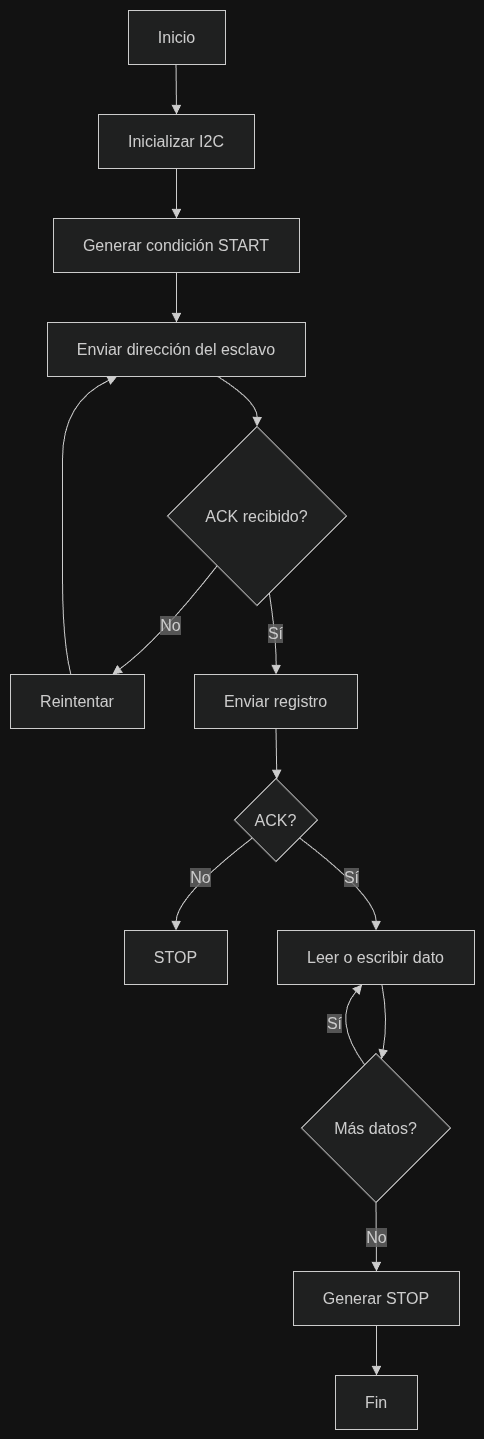

The diagram above was exported from draw.io. Its source (the exported page's mxGraphModel, read from the mxfile embedded in the PNG):
<mxGraphModel dx="815" dy="486" grid="1" gridSize="10" guides="1" tooltips="1" connect="1" arrows="1" fold="1" page="1" pageScale="1" pageWidth="827" pageHeight="1169" math="0" shadow="0">
  <root>
    <mxCell id="0" />
    <mxCell id="1" parent="0" />
    <UserObject label="" mermaidData="{&#10;  &quot;data&quot;: &quot;flowchart TD\n  A[Inicio] --&gt; B[Inicializar I2C]\n  B --&gt; C[Generar condición START]\n  C --&gt; D[Enviar dirección del esclavo]\n  D --&gt; E{ACK recibido?}\n  E -- No --&gt; F[Reintentar]\n  F --&gt; D\n  E -- Sí --&gt; G[Enviar registro]\n  G --&gt; H{ACK?}\n  H -- No --&gt; I[STOP]\n  H -- Sí --&gt; J[Leer o escribir dato]\n  J --&gt; K{Más datos?}\n  K -- Sí --&gt; J\n  K -- No --&gt; L[Generar STOP]\n  L --&gt; M[Fin]&quot;,&#10;  &quot;config&quot;: null&#10;}" id="7QpOL0eh_7JVVmamN2OS-2">
      <mxCell connectable="0" parent="1" style="group;transparentBounds=1;editIcon=1;lockedGroup=0;groupPadding=10;" vertex="1">
        <mxGeometry as="geometry" />
      </mxCell>
    </UserObject>
    <UserObject label="Inicio" mermaidId="n:A" mermaidBaseStyle="html=1;whiteSpace=wrap;strokeWidth=1;fillColor=light-dark(#ECECFF,#1f2020);strokeColor=light-dark(#9370DB,#cccccc);fontColor=light-dark(#333333,#cccccc);fontFamily=Trebuchet MS,Verdana,Arial,sans-serif;fontSize=16;" mermaidBaseValue="Inicio" id="7QpOL0eh_7JVVmamN2OS-3">
      <mxCell parent="7QpOL0eh_7JVVmamN2OS-2" style="html=1;whiteSpace=wrap;strokeWidth=1;fillColor=light-dark(#ECECFF,#1f2020);strokeColor=light-dark(#9370DB,#cccccc);fontColor=light-dark(#333333,#cccccc);fontFamily=Trebuchet MS,Verdana,Arial,sans-serif;fontSize=16;" vertex="1">
        <mxGeometry height="54" width="97" x="148" y="30" as="geometry" />
      </mxCell>
    </UserObject>
    <UserObject label="Inicializar I2C" mermaidId="n:B" mermaidBaseStyle="html=1;whiteSpace=wrap;strokeWidth=1;fillColor=light-dark(#ECECFF,#1f2020);strokeColor=light-dark(#9370DB,#cccccc);fontColor=light-dark(#333333,#cccccc);fontFamily=Trebuchet MS,Verdana,Arial,sans-serif;fontSize=16;" mermaidBaseValue="Inicializar I2C" id="7QpOL0eh_7JVVmamN2OS-4">
      <mxCell parent="7QpOL0eh_7JVVmamN2OS-2" style="html=1;whiteSpace=wrap;strokeWidth=1;fillColor=light-dark(#ECECFF,#1f2020);strokeColor=light-dark(#9370DB,#cccccc);fontColor=light-dark(#333333,#cccccc);fontFamily=Trebuchet MS,Verdana,Arial,sans-serif;fontSize=16;" vertex="1">
        <mxGeometry height="54" width="156" x="118" y="134" as="geometry" />
      </mxCell>
    </UserObject>
    <UserObject label="Generar condición START" mermaidId="n:C" mermaidBaseStyle="html=1;whiteSpace=wrap;strokeWidth=1;fillColor=light-dark(#ECECFF,#1f2020);strokeColor=light-dark(#9370DB,#cccccc);fontColor=light-dark(#333333,#cccccc);fontFamily=Trebuchet MS,Verdana,Arial,sans-serif;fontSize=16;" mermaidBaseValue="Generar condición START" id="7QpOL0eh_7JVVmamN2OS-5">
      <mxCell parent="7QpOL0eh_7JVVmamN2OS-2" style="html=1;whiteSpace=wrap;strokeWidth=1;fillColor=light-dark(#ECECFF,#1f2020);strokeColor=light-dark(#9370DB,#cccccc);fontColor=light-dark(#333333,#cccccc);fontFamily=Trebuchet MS,Verdana,Arial,sans-serif;fontSize=16;" vertex="1">
        <mxGeometry height="54" width="246" x="73" y="238" as="geometry" />
      </mxCell>
    </UserObject>
    <UserObject label="Enviar dirección del esclavo" mermaidId="n:D" mermaidBaseStyle="html=1;whiteSpace=wrap;strokeWidth=1;fillColor=light-dark(#ECECFF,#1f2020);strokeColor=light-dark(#9370DB,#cccccc);fontColor=light-dark(#333333,#cccccc);fontFamily=Trebuchet MS,Verdana,Arial,sans-serif;fontSize=16;" mermaidBaseValue="Enviar dirección del esclavo" id="7QpOL0eh_7JVVmamN2OS-6">
      <mxCell parent="7QpOL0eh_7JVVmamN2OS-2" style="html=1;whiteSpace=wrap;strokeWidth=1;fillColor=light-dark(#ECECFF,#1f2020);strokeColor=light-dark(#9370DB,#cccccc);fontColor=light-dark(#333333,#cccccc);fontFamily=Trebuchet MS,Verdana,Arial,sans-serif;fontSize=16;" vertex="1">
        <mxGeometry height="54" width="258" x="67" y="342" as="geometry" />
      </mxCell>
    </UserObject>
    <UserObject label="ACK recibido?" mermaidId="n:E" mermaidBaseStyle="rhombus;html=1;strokeWidth=1;whiteSpace=wrap;fillColor=light-dark(#ECECFF,#1f2020);strokeColor=light-dark(#9370DB,#cccccc);fontColor=light-dark(#333333,#cccccc);fontFamily=Trebuchet MS,Verdana,Arial,sans-serif;fontSize=16;" mermaidBaseValue="ACK recibido?" id="7QpOL0eh_7JVVmamN2OS-7">
      <mxCell parent="7QpOL0eh_7JVVmamN2OS-2" style="rhombus;html=1;strokeWidth=1;whiteSpace=wrap;fillColor=light-dark(#ECECFF,#1f2020);strokeColor=light-dark(#9370DB,#cccccc);fontColor=light-dark(#333333,#cccccc);fontFamily=Trebuchet MS,Verdana,Arial,sans-serif;fontSize=16;" vertex="1">
        <mxGeometry height="179" width="179" x="187" y="446" as="geometry" />
      </mxCell>
    </UserObject>
    <UserObject label="Reintentar" mermaidId="n:F" mermaidBaseStyle="html=1;whiteSpace=wrap;strokeWidth=1;fillColor=light-dark(#ECECFF,#1f2020);strokeColor=light-dark(#9370DB,#cccccc);fontColor=light-dark(#333333,#cccccc);fontFamily=Trebuchet MS,Verdana,Arial,sans-serif;fontSize=16;" mermaidBaseValue="Reintentar" id="7QpOL0eh_7JVVmamN2OS-8">
      <mxCell parent="7QpOL0eh_7JVVmamN2OS-2" style="html=1;whiteSpace=wrap;strokeWidth=1;fillColor=light-dark(#ECECFF,#1f2020);strokeColor=light-dark(#9370DB,#cccccc);fontColor=light-dark(#333333,#cccccc);fontFamily=Trebuchet MS,Verdana,Arial,sans-serif;fontSize=16;" vertex="1">
        <mxGeometry height="54" width="134" x="30" y="694" as="geometry" />
      </mxCell>
    </UserObject>
    <UserObject label="Enviar registro" mermaidId="n:G" mermaidBaseStyle="html=1;whiteSpace=wrap;strokeWidth=1;fillColor=light-dark(#ECECFF,#1f2020);strokeColor=light-dark(#9370DB,#cccccc);fontColor=light-dark(#333333,#cccccc);fontFamily=Trebuchet MS,Verdana,Arial,sans-serif;fontSize=16;" mermaidBaseValue="Enviar registro" id="7QpOL0eh_7JVVmamN2OS-9">
      <mxCell parent="7QpOL0eh_7JVVmamN2OS-2" style="html=1;whiteSpace=wrap;strokeWidth=1;fillColor=light-dark(#ECECFF,#1f2020);strokeColor=light-dark(#9370DB,#cccccc);fontColor=light-dark(#333333,#cccccc);fontFamily=Trebuchet MS,Verdana,Arial,sans-serif;fontSize=16;" vertex="1">
        <mxGeometry height="54" width="163" x="214" y="694" as="geometry" />
      </mxCell>
    </UserObject>
    <UserObject label="ACK?" mermaidId="n:H" mermaidBaseStyle="rhombus;html=1;strokeWidth=1;whiteSpace=wrap;fillColor=light-dark(#ECECFF,#1f2020);strokeColor=light-dark(#9370DB,#cccccc);fontColor=light-dark(#333333,#cccccc);fontFamily=Trebuchet MS,Verdana,Arial,sans-serif;fontSize=16;" mermaidBaseValue="ACK?" id="7QpOL0eh_7JVVmamN2OS-10">
      <mxCell parent="7QpOL0eh_7JVVmamN2OS-2" style="rhombus;html=1;strokeWidth=1;whiteSpace=wrap;fillColor=light-dark(#ECECFF,#1f2020);strokeColor=light-dark(#9370DB,#cccccc);fontColor=light-dark(#333333,#cccccc);fontFamily=Trebuchet MS,Verdana,Arial,sans-serif;fontSize=16;" vertex="1">
        <mxGeometry height="83" width="83" x="254" y="798" as="geometry" />
      </mxCell>
    </UserObject>
    <UserObject label="STOP" mermaidId="n:I" mermaidBaseStyle="html=1;whiteSpace=wrap;strokeWidth=1;fillColor=light-dark(#ECECFF,#1f2020);strokeColor=light-dark(#9370DB,#cccccc);fontColor=light-dark(#333333,#cccccc);fontFamily=Trebuchet MS,Verdana,Arial,sans-serif;fontSize=16;" mermaidBaseValue="STOP" id="7QpOL0eh_7JVVmamN2OS-11">
      <mxCell parent="7QpOL0eh_7JVVmamN2OS-2" style="html=1;whiteSpace=wrap;strokeWidth=1;fillColor=light-dark(#ECECFF,#1f2020);strokeColor=light-dark(#9370DB,#cccccc);fontColor=light-dark(#333333,#cccccc);fontFamily=Trebuchet MS,Verdana,Arial,sans-serif;fontSize=16;" vertex="1">
        <mxGeometry height="54" width="103" x="144" y="950" as="geometry" />
      </mxCell>
    </UserObject>
    <UserObject label="Leer o escribir dato" mermaidId="n:J" mermaidBaseStyle="html=1;whiteSpace=wrap;strokeWidth=1;fillColor=light-dark(#ECECFF,#1f2020);strokeColor=light-dark(#9370DB,#cccccc);fontColor=light-dark(#333333,#cccccc);fontFamily=Trebuchet MS,Verdana,Arial,sans-serif;fontSize=16;" mermaidBaseValue="Leer o escribir dato" id="7QpOL0eh_7JVVmamN2OS-12">
      <mxCell parent="7QpOL0eh_7JVVmamN2OS-2" style="html=1;whiteSpace=wrap;strokeWidth=1;fillColor=light-dark(#ECECFF,#1f2020);strokeColor=light-dark(#9370DB,#cccccc);fontColor=light-dark(#333333,#cccccc);fontFamily=Trebuchet MS,Verdana,Arial,sans-serif;fontSize=16;" vertex="1">
        <mxGeometry height="54" width="197" x="297" y="950" as="geometry" />
      </mxCell>
    </UserObject>
    <UserObject label="Más datos?" mermaidId="n:K" mermaidBaseStyle="rhombus;html=1;strokeWidth=1;whiteSpace=wrap;fillColor=light-dark(#ECECFF,#1f2020);strokeColor=light-dark(#9370DB,#cccccc);fontColor=light-dark(#333333,#cccccc);fontFamily=Trebuchet MS,Verdana,Arial,sans-serif;fontSize=16;" mermaidBaseValue="Más datos?" id="7QpOL0eh_7JVVmamN2OS-13">
      <mxCell parent="7QpOL0eh_7JVVmamN2OS-2" style="rhombus;html=1;strokeWidth=1;whiteSpace=wrap;fillColor=light-dark(#ECECFF,#1f2020);strokeColor=light-dark(#9370DB,#cccccc);fontColor=light-dark(#333333,#cccccc);fontFamily=Trebuchet MS,Verdana,Arial,sans-serif;fontSize=16;" vertex="1">
        <mxGeometry height="149" width="149" x="321" y="1073" as="geometry" />
      </mxCell>
    </UserObject>
    <UserObject label="Generar STOP" mermaidId="n:L" mermaidBaseStyle="html=1;whiteSpace=wrap;strokeWidth=1;fillColor=light-dark(#ECECFF,#1f2020);strokeColor=light-dark(#9370DB,#cccccc);fontColor=light-dark(#333333,#cccccc);fontFamily=Trebuchet MS,Verdana,Arial,sans-serif;fontSize=16;" mermaidBaseValue="Generar STOP" id="7QpOL0eh_7JVVmamN2OS-14">
      <mxCell parent="7QpOL0eh_7JVVmamN2OS-2" style="html=1;whiteSpace=wrap;strokeWidth=1;fillColor=light-dark(#ECECFF,#1f2020);strokeColor=light-dark(#9370DB,#cccccc);fontColor=light-dark(#333333,#cccccc);fontFamily=Trebuchet MS,Verdana,Arial,sans-serif;fontSize=16;" vertex="1">
        <mxGeometry height="54" width="166" x="313" y="1291" as="geometry" />
      </mxCell>
    </UserObject>
    <UserObject label="Fin" mermaidId="n:M" mermaidBaseStyle="html=1;whiteSpace=wrap;strokeWidth=1;fillColor=light-dark(#ECECFF,#1f2020);strokeColor=light-dark(#9370DB,#cccccc);fontColor=light-dark(#333333,#cccccc);fontFamily=Trebuchet MS,Verdana,Arial,sans-serif;fontSize=16;" mermaidBaseValue="Fin" id="7QpOL0eh_7JVVmamN2OS-15">
      <mxCell parent="7QpOL0eh_7JVVmamN2OS-2" style="html=1;whiteSpace=wrap;strokeWidth=1;fillColor=light-dark(#ECECFF,#1f2020);strokeColor=light-dark(#9370DB,#cccccc);fontColor=light-dark(#333333,#cccccc);fontFamily=Trebuchet MS,Verdana,Arial,sans-serif;fontSize=16;" vertex="1">
        <mxGeometry height="54" width="82" x="355" y="1395" as="geometry" />
      </mxCell>
    </UserObject>
    <UserObject label="" mermaidId="e:A-&gt;B#0" mermaidBaseStyle="curved=1;startArrow=none;endArrow=block;endSize=7;strokeColor=light-dark(#333333,#cccccc);exitX=0.49;exitY=1;entryX=0.5;entryY=0;" mermaidBaseValue="" id="7QpOL0eh_7JVVmamN2OS-16">
      <mxCell edge="1" parent="7QpOL0eh_7JVVmamN2OS-2" source="7QpOL0eh_7JVVmamN2OS-3" style="curved=1;startArrow=none;endArrow=block;endSize=7;strokeColor=light-dark(#333333,#cccccc);exitX=0.49;exitY=1;entryX=0.5;entryY=0;rounded=0;" target="7QpOL0eh_7JVVmamN2OS-4">
        <mxGeometry relative="1" as="geometry">
          <Array as="points" />
        </mxGeometry>
      </mxCell>
    </UserObject>
    <UserObject label="" mermaidId="e:B-&gt;C#0" mermaidBaseStyle="curved=1;startArrow=none;endArrow=block;endSize=7;strokeColor=light-dark(#333333,#cccccc);exitX=0.5;exitY=1;entryX=0.5;entryY=0;" mermaidBaseValue="" id="7QpOL0eh_7JVVmamN2OS-17">
      <mxCell edge="1" parent="7QpOL0eh_7JVVmamN2OS-2" source="7QpOL0eh_7JVVmamN2OS-4" style="curved=1;startArrow=none;endArrow=block;endSize=7;strokeColor=light-dark(#333333,#cccccc);exitX=0.5;exitY=1;entryX=0.5;entryY=0;rounded=0;" target="7QpOL0eh_7JVVmamN2OS-5">
        <mxGeometry relative="1" as="geometry">
          <Array as="points" />
        </mxGeometry>
      </mxCell>
    </UserObject>
    <UserObject label="" mermaidId="e:C-&gt;D#0" mermaidBaseStyle="curved=1;startArrow=none;endArrow=block;endSize=7;strokeColor=light-dark(#333333,#cccccc);exitX=0.5;exitY=1;entryX=0.5;entryY=0;" mermaidBaseValue="" id="7QpOL0eh_7JVVmamN2OS-18">
      <mxCell edge="1" parent="7QpOL0eh_7JVVmamN2OS-2" source="7QpOL0eh_7JVVmamN2OS-5" style="curved=1;startArrow=none;endArrow=block;endSize=7;strokeColor=light-dark(#333333,#cccccc);exitX=0.5;exitY=1;entryX=0.5;entryY=0;rounded=0;" target="7QpOL0eh_7JVVmamN2OS-6">
        <mxGeometry relative="1" as="geometry">
          <Array as="points" />
        </mxGeometry>
      </mxCell>
    </UserObject>
    <UserObject label="" mermaidId="e:D-&gt;E#0" mermaidBaseStyle="curved=1;startArrow=none;endArrow=block;endSize=7;strokeColor=light-dark(#333333,#cccccc);exitX=0.66;exitY=1;entryX=0.5;entryY=0;" mermaidBaseValue="" id="7QpOL0eh_7JVVmamN2OS-19">
      <mxCell edge="1" parent="7QpOL0eh_7JVVmamN2OS-2" source="7QpOL0eh_7JVVmamN2OS-6" style="curved=1;startArrow=none;endArrow=block;endSize=7;strokeColor=light-dark(#333333,#cccccc);exitX=0.66;exitY=1;entryX=0.5;entryY=0;rounded=0;" target="7QpOL0eh_7JVVmamN2OS-7">
        <mxGeometry relative="1" as="geometry">
          <Array as="points">
            <mxPoint x="277" y="421" />
          </Array>
        </mxGeometry>
      </mxCell>
    </UserObject>
    <UserObject label="No" mermaidId="e:E-&gt;F#0" mermaidBaseStyle="curved=1;startArrow=none;endArrow=block;endSize=7;strokeColor=light-dark(#333333,#cccccc);html=1;fontSize=16;labelBackgroundColor=light-dark(#E8E8E88D,#2a2a2a8D);fontFamily=Trebuchet MS,Verdana,Arial,sans-serif;fontColor=light-dark(#333333,#cccccc);exitX=0.1;exitY=1;entryX=0.76;entryY=0;" mermaidBaseValue="No" id="7QpOL0eh_7JVVmamN2OS-20">
      <mxCell edge="1" parent="7QpOL0eh_7JVVmamN2OS-2" source="7QpOL0eh_7JVVmamN2OS-7" style="curved=1;startArrow=none;endArrow=block;endSize=7;strokeColor=light-dark(#333333,#cccccc);html=1;fontSize=16;labelBackgroundColor=light-dark(#E8E8E88D,#2a2a2a8D);fontFamily=Trebuchet MS,Verdana,Arial,sans-serif;fontColor=light-dark(#333333,#cccccc);exitX=0.1;exitY=1;entryX=0.76;entryY=0;rounded=0;" target="7QpOL0eh_7JVVmamN2OS-8">
        <mxGeometry relative="1" as="geometry">
          <Array as="points">
            <mxPoint x="178" y="660" />
          </Array>
        </mxGeometry>
      </mxCell>
    </UserObject>
    <UserObject label="" mermaidId="e:F-&gt;D#0" mermaidBaseStyle="curved=1;startArrow=none;endArrow=block;endSize=7;strokeColor=light-dark(#333333,#cccccc);exitX=0.45;exitY=0;entryX=0.27;entryY=1;" mermaidBaseValue="" id="7QpOL0eh_7JVVmamN2OS-21">
      <mxCell edge="1" parent="7QpOL0eh_7JVVmamN2OS-2" source="7QpOL0eh_7JVVmamN2OS-8" style="curved=1;startArrow=none;endArrow=block;endSize=7;strokeColor=light-dark(#333333,#cccccc);exitX=0.45;exitY=0;entryX=0.27;entryY=1;rounded=0;" target="7QpOL0eh_7JVVmamN2OS-6">
        <mxGeometry relative="1" as="geometry">
          <Array as="points">
            <mxPoint x="82" y="660" />
            <mxPoint x="82" y="536" />
            <mxPoint x="82" y="421" />
          </Array>
        </mxGeometry>
      </mxCell>
    </UserObject>
    <UserObject label="Sí" mermaidId="e:E-&gt;G#0" mermaidBaseStyle="curved=1;startArrow=none;endArrow=block;endSize=7;strokeColor=light-dark(#333333,#cccccc);html=1;fontSize=16;labelBackgroundColor=light-dark(#E8E8E88D,#2a2a2a8D);fontFamily=Trebuchet MS,Verdana,Arial,sans-serif;fontColor=light-dark(#333333,#cccccc);exitX=0.58;exitY=1;entryX=0.5;entryY=0;" mermaidBaseValue="Sí" id="7QpOL0eh_7JVVmamN2OS-22">
      <mxCell edge="1" parent="7QpOL0eh_7JVVmamN2OS-2" source="7QpOL0eh_7JVVmamN2OS-7" style="curved=1;startArrow=none;endArrow=block;endSize=7;strokeColor=light-dark(#333333,#cccccc);html=1;fontSize=16;labelBackgroundColor=light-dark(#E8E8E88D,#2a2a2a8D);fontFamily=Trebuchet MS,Verdana,Arial,sans-serif;fontColor=light-dark(#333333,#cccccc);exitX=0.58;exitY=1;entryX=0.5;entryY=0;rounded=0;" target="7QpOL0eh_7JVVmamN2OS-9">
        <mxGeometry relative="1" as="geometry">
          <Array as="points">
            <mxPoint x="296" y="660" />
          </Array>
        </mxGeometry>
      </mxCell>
    </UserObject>
    <UserObject label="" mermaidId="e:G-&gt;H#0" mermaidBaseStyle="curved=1;startArrow=none;endArrow=block;endSize=7;strokeColor=light-dark(#333333,#cccccc);exitX=0.5;exitY=1;entryX=0.51;entryY=0;" mermaidBaseValue="" id="7QpOL0eh_7JVVmamN2OS-23">
      <mxCell edge="1" parent="7QpOL0eh_7JVVmamN2OS-2" source="7QpOL0eh_7JVVmamN2OS-9" style="curved=1;startArrow=none;endArrow=block;endSize=7;strokeColor=light-dark(#333333,#cccccc);exitX=0.5;exitY=1;entryX=0.51;entryY=0;rounded=0;" target="7QpOL0eh_7JVVmamN2OS-10">
        <mxGeometry relative="1" as="geometry">
          <Array as="points" />
        </mxGeometry>
      </mxCell>
    </UserObject>
    <UserObject label="No" mermaidId="e:H-&gt;I#0" mermaidBaseStyle="curved=1;startArrow=none;endArrow=block;endSize=7;strokeColor=light-dark(#333333,#cccccc);html=1;fontSize=16;labelBackgroundColor=light-dark(#E8E8E88D,#2a2a2a8D);fontFamily=Trebuchet MS,Verdana,Arial,sans-serif;fontColor=light-dark(#333333,#cccccc);exitX=0;exitY=0.88;entryX=0.5;entryY=0;" mermaidBaseValue="No" id="7QpOL0eh_7JVVmamN2OS-24">
      <mxCell edge="1" parent="7QpOL0eh_7JVVmamN2OS-2" source="7QpOL0eh_7JVVmamN2OS-10" style="curved=1;startArrow=none;endArrow=block;endSize=7;strokeColor=light-dark(#333333,#cccccc);html=1;fontSize=16;labelBackgroundColor=light-dark(#E8E8E88D,#2a2a2a8D);fontFamily=Trebuchet MS,Verdana,Arial,sans-serif;fontColor=light-dark(#333333,#cccccc);exitX=0;exitY=0.88;entryX=0.5;entryY=0;rounded=0;" target="7QpOL0eh_7JVVmamN2OS-11">
        <mxGeometry relative="1" as="geometry">
          <Array as="points">
            <mxPoint x="196" y="916" />
          </Array>
        </mxGeometry>
      </mxCell>
    </UserObject>
    <UserObject label="Sí" mermaidId="e:H-&gt;J#0" mermaidBaseStyle="curved=1;startArrow=none;endArrow=block;endSize=7;strokeColor=light-dark(#333333,#cccccc);html=1;fontSize=16;labelBackgroundColor=light-dark(#E8E8E88D,#2a2a2a8D);fontFamily=Trebuchet MS,Verdana,Arial,sans-serif;fontColor=light-dark(#333333,#cccccc);exitX=1;exitY=0.88;entryX=0.5;entryY=0;" mermaidBaseValue="Sí" id="7QpOL0eh_7JVVmamN2OS-25">
      <mxCell edge="1" parent="7QpOL0eh_7JVVmamN2OS-2" source="7QpOL0eh_7JVVmamN2OS-10" style="curved=1;startArrow=none;endArrow=block;endSize=7;strokeColor=light-dark(#333333,#cccccc);html=1;fontSize=16;labelBackgroundColor=light-dark(#E8E8E88D,#2a2a2a8D);fontFamily=Trebuchet MS,Verdana,Arial,sans-serif;fontColor=light-dark(#333333,#cccccc);exitX=1;exitY=0.88;entryX=0.5;entryY=0;rounded=0;" target="7QpOL0eh_7JVVmamN2OS-12">
        <mxGeometry relative="1" as="geometry">
          <Array as="points">
            <mxPoint x="396" y="916" />
          </Array>
        </mxGeometry>
      </mxCell>
    </UserObject>
    <UserObject label="" mermaidId="e:J-&gt;K#0" mermaidBaseStyle="curved=1;startArrow=none;endArrow=block;endSize=7;strokeColor=light-dark(#333333,#cccccc);exitX=0.5304568527918782;exitY=1;entryX=0.5402684563758389;entryY=0;curved=1;exitX=0.53;exitY=1;entryX=0.54;entryY=0;" mermaidBaseValue="" id="7QpOL0eh_7JVVmamN2OS-26">
      <mxCell edge="1" parent="7QpOL0eh_7JVVmamN2OS-2" source="7QpOL0eh_7JVVmamN2OS-12" style="curved=1;startArrow=none;endArrow=block;endSize=7;strokeColor=light-dark(#333333,#cccccc);exitX=0.53;exitY=1;entryX=0.54;entryY=0;rounded=0;" target="7QpOL0eh_7JVVmamN2OS-13">
        <mxGeometry relative="1" as="geometry">
          <mxPoint as="offset" />
          <Array as="points">
            <mxPoint x="408" y="1039" />
          </Array>
        </mxGeometry>
      </mxCell>
    </UserObject>
    <UserObject label="Sí" mermaidId="e:K-&gt;J#0" mermaidBaseStyle="curved=1;startArrow=none;endArrow=block;endSize=7;strokeColor=light-dark(#333333,#cccccc);html=1;fontSize=16;labelBackgroundColor=light-dark(#E8E8E88D,#2a2a2a8D);fontFamily=Trebuchet MS,Verdana,Arial,sans-serif;fontColor=light-dark(#333333,#cccccc);exitX=0.412751677852349;exitY=0;entryX=0.434010152284264;entryY=1;curved=1;exitX=0.41;exitY=0;entryX=0.43;entryY=1;" mermaidBaseValue="Sí" id="7QpOL0eh_7JVVmamN2OS-27">
      <mxCell edge="1" parent="7QpOL0eh_7JVVmamN2OS-2" source="7QpOL0eh_7JVVmamN2OS-13" style="curved=1;startArrow=none;endArrow=block;endSize=7;strokeColor=light-dark(#333333,#cccccc);html=1;fontSize=16;labelBackgroundColor=light-dark(#E8E8E88D,#2a2a2a8D);fontFamily=Trebuchet MS,Verdana,Arial,sans-serif;fontColor=light-dark(#333333,#cccccc);exitX=0.41;exitY=0;entryX=0.43;entryY=1;rounded=0;" target="7QpOL0eh_7JVVmamN2OS-12">
        <mxGeometry relative="1" as="geometry">
          <mxPoint as="offset" />
          <Array as="points">
            <mxPoint x="351" y="1039" />
          </Array>
        </mxGeometry>
      </mxCell>
    </UserObject>
    <UserObject label="No" mermaidId="e:K-&gt;L#0" mermaidBaseStyle="curved=1;startArrow=none;endArrow=block;endSize=7;strokeColor=light-dark(#333333,#cccccc);html=1;fontSize=16;labelBackgroundColor=light-dark(#E8E8E88D,#2a2a2a8D);fontFamily=Trebuchet MS,Verdana,Arial,sans-serif;fontColor=light-dark(#333333,#cccccc);exitX=0.5;exitY=1;entryX=0.5;entryY=0;" mermaidBaseValue="No" id="7QpOL0eh_7JVVmamN2OS-28">
      <mxCell edge="1" parent="7QpOL0eh_7JVVmamN2OS-2" source="7QpOL0eh_7JVVmamN2OS-13" style="curved=1;startArrow=none;endArrow=block;endSize=7;strokeColor=light-dark(#333333,#cccccc);html=1;fontSize=16;labelBackgroundColor=light-dark(#E8E8E88D,#2a2a2a8D);fontFamily=Trebuchet MS,Verdana,Arial,sans-serif;fontColor=light-dark(#333333,#cccccc);exitX=0.5;exitY=1;entryX=0.5;entryY=0;rounded=0;" target="7QpOL0eh_7JVVmamN2OS-14">
        <mxGeometry relative="1" as="geometry">
          <Array as="points" />
        </mxGeometry>
      </mxCell>
    </UserObject>
    <UserObject label="" mermaidId="e:L-&gt;M#0" mermaidBaseStyle="curved=1;startArrow=none;endArrow=block;endSize=7;strokeColor=light-dark(#333333,#cccccc);exitX=0.5;exitY=1;entryX=0.5;entryY=0;" mermaidBaseValue="" id="7QpOL0eh_7JVVmamN2OS-29">
      <mxCell edge="1" parent="7QpOL0eh_7JVVmamN2OS-2" source="7QpOL0eh_7JVVmamN2OS-14" style="curved=1;startArrow=none;endArrow=block;endSize=7;strokeColor=light-dark(#333333,#cccccc);exitX=0.5;exitY=1;entryX=0.5;entryY=0;rounded=0;" target="7QpOL0eh_7JVVmamN2OS-15">
        <mxGeometry relative="1" as="geometry">
          <Array as="points" />
        </mxGeometry>
      </mxCell>
    </UserObject>
  </root>
</mxGraphModel>